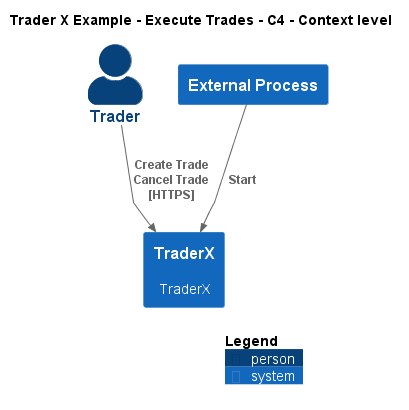

The diagram above was rendered by PlantUML. Its source (embedded in the PNG):
@startuml
!include ..\..\..\.c4s\C4_Context.puml

AddElementTag("c4interflow:lifecycle:new", $bgColor=green, $fontColor=#ffffff, $borderColor=green, $shadowing="False")
AddElementTag("c4interflow:lifecycle:changed", $bgColor=orange, $fontColor=#ffffff, $borderColor=orange, $shadowing="False")
AddElementTag("c4interflow:lifecycle:removed", $bgColor=red, $fontColor=#ffffff, $borderColor=red, $shadowing="False")

AddRelTag("c4interflow:lifecycle:new", $textColor=green, $lineColor=green)
AddRelTag("c4interflow:lifecycle:changed", $textColor=orange, $lineColor=orange)
AddRelTag("c4interflow:lifecycle:removed", $textColor=red, $lineColor=red)

SHOW_PERSON_PORTRAIT()
LAYOUT_TOP_DOWN()

skinparam linetype polyline

title Trader X Example - Execute Trades - C4 - Context level

Person(TraderXExample.Actors.Trader, "Trader", "")
System(TraderXExample.SoftwareSystems.TraderX, "TraderX", "TraderX")
System(TraderXExample.Actors.ExternalProcess, "External Process", "")

Rel(TraderXExample.Actors.Trader, TraderXExample.SoftwareSystems.TraderX, "Create Trade\nCancel Trade\n[HTTPS]", $tags='protocol:https')
Rel(TraderXExample.Actors.ExternalProcess, TraderXExample.SoftwareSystems.TraderX, "Start")


SHOW_LEGEND()
@enduml